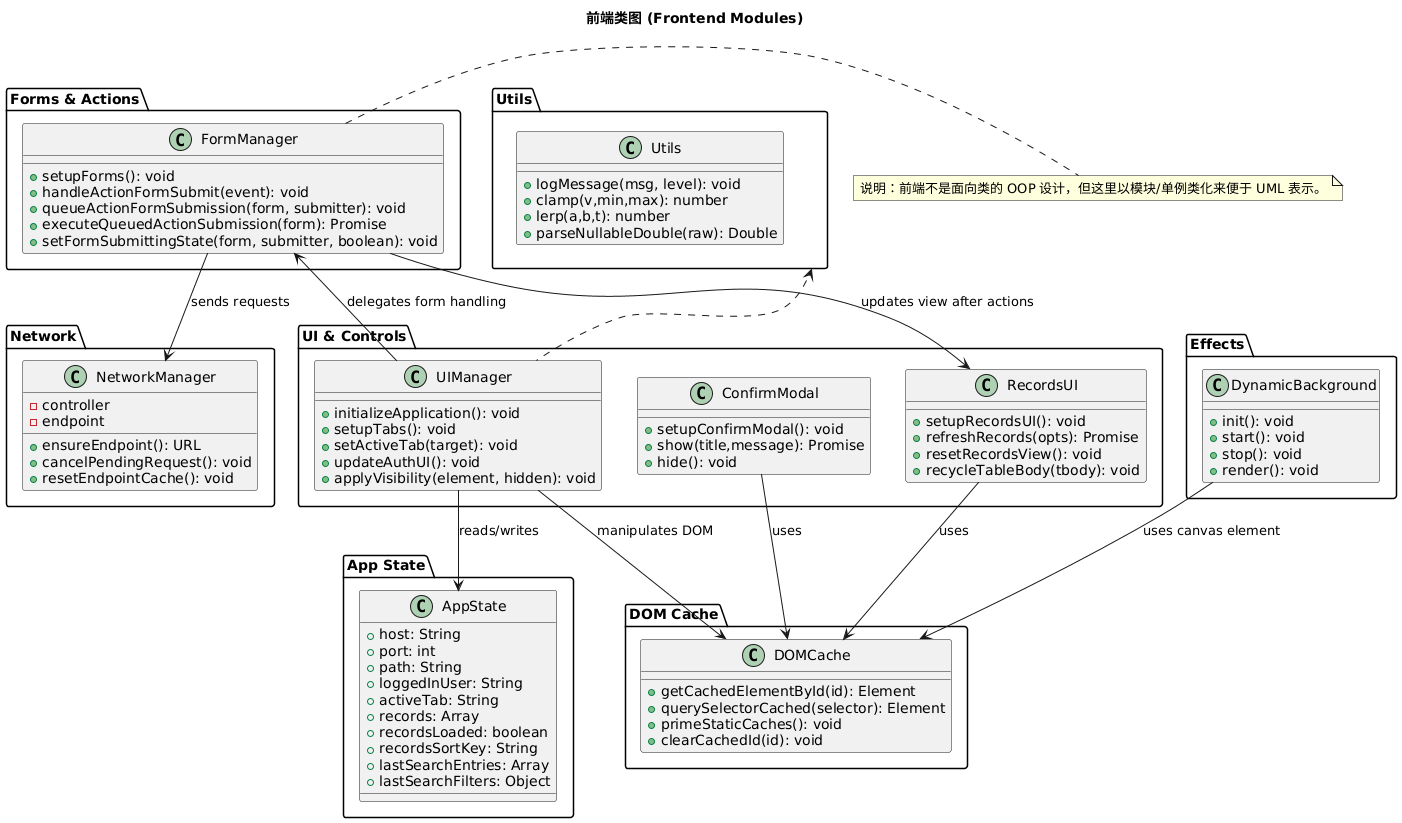

The diagram above was rendered by PlantUML. Its source (embedded in the PNG):
@startuml
title 前端类图 (Frontend Modules)

package "App State" {
  class AppState {
    +host: String
    +port: int
    +path: String
    +loggedInUser: String
    +activeTab: String
    +records: Array
    +recordsLoaded: boolean
    +recordsSortKey: String
    +lastSearchEntries: Array
    +lastSearchFilters: Object
  }
}

package "DOM Cache" {
  class DOMCache {
    +getCachedElementById(id): Element
    +querySelectorCached(selector): Element
    +primeStaticCaches(): void
    +clearCachedId(id): void
  }
}

package "Network" {
  class NetworkManager {
    -controller
    -endpoint
    +ensureEndpoint(): URL
    +cancelPendingRequest(): void
    +resetEndpointCache(): void
  }
}

package "Forms & Actions" {
  class FormManager {
    +setupForms(): void
    +handleActionFormSubmit(event): void
    +queueActionFormSubmission(form, submitter): void
    +executeQueuedActionSubmission(form): Promise
    +setFormSubmittingState(form, submitter, boolean): void
  }
}

package "UI & Controls" {
  class UIManager {
    +initializeApplication(): void
    +setupTabs(): void
    +setActiveTab(target): void
    +updateAuthUI(): void
    +applyVisibility(element, hidden): void
  }

  class RecordsUI {
    +setupRecordsUI(): void
    +refreshRecords(opts): Promise
    +resetRecordsView(): void
    +recycleTableBody(tbody): void
  }

  class ConfirmModal {
    +setupConfirmModal(): void
    +show(title,message): Promise
    +hide(): void
  }
}

package "Effects" {
  class DynamicBackground {
    +init(): void
    +start(): void
    +stop(): void
    +render(): void
  }
}

package "Utils" {
  class Utils {
    +logMessage(msg, level): void
    +clamp(v,min,max): number
    +lerp(a,b,t): number
    +parseNullableDouble(raw): Double
  }
}

' 关系
UIManager --> AppState : reads/writes
UIManager --> DOMCache : manipulates DOM
UIManager --> FormManager : delegates form handling
FormManager --> NetworkManager : sends requests
FormManager --> RecordsUI : updates view after actions
RecordsUI --> DOMCache : uses
ConfirmModal --> DOMCache : uses
DynamicBackground --> DOMCache : uses canvas element
Utils <.. UIManager

note right of FormManager
  说明：前端不是面向类的 OOP 设计，但这里以模块/单例类化来便于 UML 表示。
end note
@enduml